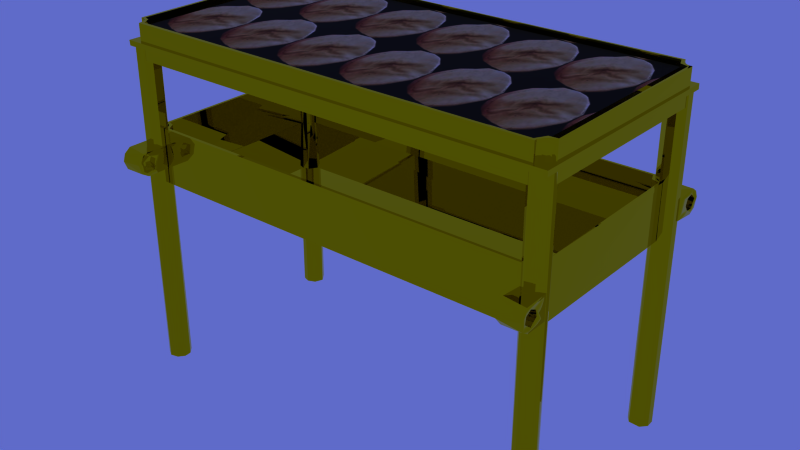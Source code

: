 # Source: shewbread.blend  (saved by Blender 4.5.92; exported with 4.5.12 LTS)
import bpy
from mathutils import Matrix  # noqa: F401  (used for matrix-valued properties, if any)

bpy.ops.wm.read_factory_settings(use_empty=True)
scene = bpy.context.scene
scene.name = 'Scene'

# ---- collections
col_collection_1 = bpy.data.collections.new('Collection 1'); scene.collection.children.link(col_collection_1)

# ---- images (referenced by path relative to the original .blend; pixels are not part of the script)
import os
ASSET_DIR = os.environ.get("B2B_ASSET_DIR", "")  # directory of the original .blend (textures are referenced by path, not embedded)
HERE = os.path.dirname(os.path.abspath(__file__))  # packed textures are extracted next to this script under _unpacked/

def load_image(name, relpath, width, height, colorspace="sRGB"):
    """Load a texture the original file referenced (path relative to the .blend, or extracted next to this script)."""
    p = next((c for c in (os.path.join(HERE, relpath), os.path.join(ASSET_DIR, relpath)) if relpath and os.path.exists(c)), "")
    if p:
        img = bpy.data.images.load(p, check_existing=True)
        img.name = name
    else:  # same state as the original file: an image datablock whose file is absent (Cycles renders it pink)
        img = bpy.data.images.new(name, width, height)
        img.source = "FILE"
        img.filepath = "//" + (relpath or name)
    img.colorspace_settings.name = colorspace
    return img
img_showbread_png = load_image('showbread.png', '_unpacked/showbread.55fe8501.png', 128, 112, 'sRGB')

# ---- materials (node trees are filled in below, after node groups)
mat_gold = bpy.data.materials.new('gold')
mat_showbread_png = bpy.data.materials.new('showbread.png')

# ---- material node trees
mat_gold.use_nodes = True; mat_gold.node_tree.nodes.clear()
_N = mat_gold.node_tree.nodes; _L = mat_gold.node_tree.links
n0 = _N.new('ShaderNodeBsdfPrincipled'); n0.name = 'Principled BSDF'; n0.location = (-200, 100)
n0.inputs[0].default_value = (0.8004, 0.7353, 0.01288, 1.0)
n0.inputs[1].default_value = 1.0
n0.inputs[2].default_value = 0.007937
n1 = _N.new('ShaderNodeOutputMaterial'); n1.name = 'Material Output'; n1.location = (200, 100)
_L.new(n0.outputs[0], n1.inputs[0])
n1.is_active_output = True
mat_showbread_png.use_nodes = True; mat_showbread_png.node_tree.nodes.clear()
_N = mat_showbread_png.node_tree.nodes; _L = mat_showbread_png.node_tree.links
n0 = _N.new('ShaderNodeBsdfPrincipled'); n0.name = 'Principled BSDF'; n0.location = (-200, 100)
n0.inputs[4].default_value = 0.99
n1 = _N.new('ShaderNodeOutputMaterial'); n1.name = 'Material Output'; n1.location = (200, 100)
n2 = _N.new('ShaderNodeTexImage'); n2.name = 'Image Texture'; n2.location = (-490, 80)
n2.image = img_showbread_png
_L.new(n0.outputs[0], n1.inputs[0])
_L.new(n2.outputs[0], n0.inputs[0])
n1.is_active_output = True

# ---- world
world_sky = bpy.data.worlds.new('Sky'); scene.world = world_sky
world_sky.color = (0.3739, 0.4187, 0.7888)
world_sky.use_sun_shadow = False
world_sky.sun_shadow_jitter_overblur = 0.0
world_sky.cycles.sampling_method = 'NONE'
world_sky.cycles.sample_map_resolution = 256

# ---- meshes
me_shewbread = bpy.data.meshes.new('shewbread')
me_shewbread.from_pydata([(-0.9309, 0.4038, 0.125), (-0.9084, 0.4222, 0.125), (-0.901, 0.4402, 0.125), (0.9038, 0.4309, 0.125), (0.9222, 0.4084, 0.125), (0.95, 0.4, 0.125), (0.9222, -0.4084, 0.125), (0.9084, -0.4222, 0.125), (-0.9403, -0.401, 0.125), (-0.9038, -0.4309, 0.125), (-0.9146, -0.4146, 0.125), (0.9454, -0.3945, 0.125), (-0.9, -0.45, 0.125), (-0.9102, 0.3974, 0.125), (-0.8867, 0.4366, 0.125), (0.9044, 0.4008, 0.125), (0.9381, 0.3899, 0.125), (0.91, -0.3971, 0.125), (0.8874, -0.4374, 0.125), (-0.9107, -0.398, 0.125), (-0.9381, -0.3898, 0.125), (-0.8871, -0.4343, 0.125), (0.8888, 0.4386, 0.125), (-0.9381, 0.3899, 0.125), (-0.9, -0.45, -0.125), (0.9486, -0.3983, -0.125), (0.8987, 0.448, -0.125), (-0.9098, -0.4172, -0.125), (-0.9403, -0.401, -0.125), (0.9, -0.45, -0.125), (0.908, -0.4215, -0.125), (0.95, 0.4, -0.125), (0.9209, 0.4082, -0.125), (-0.8999, 0.4385, -0.125), (-0.9466, 0.3978, -0.125), (-0.9285, 0.3908, -0.125), (-0.9107, 0.3981, -0.125), (-0.8971, 0.4116, -0.125), (-0.8897, 0.4291, -0.125), (0.8897, 0.4291, -0.125), (0.8971, 0.4116, -0.125), (0.9107, 0.3981, -0.125), (0.9285, 0.3908, -0.125), (0.9192, -0.3935, -0.125), (0.9032, -0.4041, -0.125), (0.8925, -0.4199, -0.125), (0.8888, -0.4385, -0.125), (-0.9032, -0.4041, -0.125), (-0.9192, -0.3935, -0.125), (-0.9381, -0.3898, -0.125), (-0.8925, -0.4199, -0.125), (0.9381, -0.3898, -0.125), (-0.8888, -0.4385, -0.125), (-0.8874, -0.4374, -0.114), (0.9361, -0.3887, -0.114), (0.8888, 0.4386, -0.114), (-0.9381, -0.3898, -0.114), (-0.9087, -0.3984, -0.114), (0.8888, -0.4385, -0.114), (0.8974, -0.4096, -0.114), (0.9285, 0.3908, -0.114), (0.9016, 0.404, -0.1139), (-0.8897, 0.4291, -0.114), (-0.9039, 0.4024, -0.114), (-0.9285, 0.3908, -0.114), (-0.9419, -0.4896, 0.4263), (-0.9504, -0.3999, 0.125), (-0.9226, -0.4083, 0.125), (0.8996, -0.4499, 0.125), (0.9399, -0.4008, 0.125), (-0.9301, -0.4771, 0.4263), (0.9795, -0.4238, 0.4263), (-0.9341, -0.4567, 0.4263), (-0.9936, 0.4386, 0.5797), (0.9392, -0.4778, 0.5797), (0.9382, 0.4933, 0.5797), (-0.9817, -0.4238, 0.4263), (-0.962, -0.4278, 0.4263), (0.9803, 0.4395, 0.5797), (0.9905, 0.4042, 0.5797), (0.9813, -0.4359, 0.5797), (0.9393, -0.4895, 0.5797), (-0.9655, -0.444, 0.5797), (-0.9945, -0.4348, 0.5797), (-0.9717, 0.4294, 0.433), (-0.946, 0.442, 0.433), (-0.9311, 0.4712, 0.433), (0.9486, 0.3678, 0.125), (-0.9453, -0.4394, 0.4263), (0.9279, -0.4771, 0.4263), (0.9318, -0.4567, 0.4263), (0.943, -0.4394, 0.4263), (0.9598, -0.4278, 0.4263), (0.9694, 0.4294, 0.4263), (0.9508, 0.4374, 0.4263), (0.9366, 0.452, 0.4263), (0.9289, 0.4712, 0.4263), (-0.9311, 0.4712, 0.4263), (0.9413, 0.4438, 0.4331), (-0.9388, 0.452, 0.4263), (-0.9531, 0.4374, 0.4263), (-0.9717, 0.4294, 0.4263), (-0.9906, 0.437, 0.4263), (-0.9418, 0.4815, 0.4263), (0.9388, 0.4001, 0.125), (0.8986, 0.4493, 0.125), (0.8996, -0.4392, 0.125), (0.9694, 0.4294, 0.433), (-0.9495, 0.3993, 0.125), (-0.9036, -0.4322, -0.9992), (-0.9011, -0.4642, -0.9992), (-0.9226, -0.4915, -0.9993), (-0.9585, -0.5003, -0.9992), (-0.9873, -0.4841, -0.9992), (-1.003, -0.4499, -0.9992), (-0.9783, -0.407, -0.9993), (-0.9303, -0.4027, -0.9992), (-0.9036, -0.4289, 0.4778), (-0.9035, -0.4701, 0.4777), (-0.9269, -0.4944, 0.4778), (-0.9699, -0.4969, 0.4777), (-1.002, -0.4552, 0.4777), (-0.9863, -0.414, 0.4777), (-0.9478, -0.3986, 0.4777), (-0.8981, 0.4537, -0.9992), (-0.9138, 0.4145, -0.9992), (-0.95, 0.3992, -0.9992), (-0.9831, 0.4111, -0.9992), (-1.0, 0.4654, -0.9993), (-0.9694, 0.4974, -0.9992), (-0.9292, 0.4963, -0.9993), (-0.914, 0.4857, 0.4777), (-0.9013, 0.4599, 0.4777), (-0.9103, 0.4195, 0.4778), (-0.9313, 0.404, 0.4777), (-0.9574, 0.4, 0.4778), (-0.9919, 0.4223, 0.4777), (-1.0, 0.4489, 0.4777), (-0.9932, 0.4782, 0.4777), (-0.951, 0.5014, 0.4777), (0.9766, 0.4935, -0.9992), (0.9957, 0.4705, -0.9992), (0.9976, 0.4326, -0.9993), (0.9715, 0.4044, -0.9993), (0.9212, 0.4078, -0.9993), (0.9035, 0.431, -0.9992), (0.8994, 0.457, -0.9993), (0.9298, 0.497, -0.9992), (0.9958, 0.4692, 0.4777), (0.9967, 0.4304, 0.4777), (0.9693, 0.4033, 0.4778), (0.9385, 0.4001, 0.4777), (0.9026, 0.4306, 0.4777), (0.905, 0.474, 0.4777), (0.93, 0.4974, 0.4777), (0.9691, 0.4975, 0.4777), (0.985, -0.4145, -0.9993), (1.001, -0.4515, -0.9992), (0.9764, -0.4932, -0.9992), (0.9485, -0.5, -0.9992), (0.9194, -0.4903, -0.9992), (0.8987, -0.4499, -0.9993), (0.9168, -0.4114, -0.9993), (0.9515, -0.3989, -0.9992), (0.9996, -0.4605, 0.4777), (0.9777, -0.4928, 0.4777), (0.93, -0.4967, 0.4778), (0.9002, -0.4629, 0.4777), (0.9054, -0.4259, 0.4777), (0.9397, -0.3999, 0.4777), (0.986, -0.4138, 0.4778), (-0.999, -0.5621, 0.05307), (-0.998, -0.4522, 0.05391), (-0.9981, -0.4522, -0.04569), (-0.999, -0.5518, -0.0546), (-0.999, -0.5846, -0.04012), (-0.999, -0.6001, -0.001384), (-0.999, -0.5909, 0.031), (-0.9, -0.4522, 0.04845), (-0.9, -0.4522, -0.05391), (-0.899, -0.5548, -0.05499), (-0.899, -0.5889, -0.03444), (-0.899, -0.6003, 0.007086), (-0.899, -0.5714, 0.05105), (-0.999, -0.5478, 0.0338), (-0.999, -0.5122, 0.01335), (-0.999, -0.5194, -0.02195), (-0.999, -0.5437, -0.03372), (-0.999, -0.5754, -0.01508), (-0.999, -0.5729, 0.0175), (-0.899, -0.5421, 0.03402), (-0.899, -0.5131, 0.01299), (-0.899, -0.5241, -0.02942), (-0.899, -0.567, -0.02517), (-0.899, -0.5769, 0.01276), (1.0, 0.569, 0.0538), (0.9993, 0.4609, 0.0457), (0.9993, 0.4609, -0.0457), (1.0, 0.5636, -0.05454), (1.0, 0.5956, -0.03689), (1.0, 0.6093, 0.003933), (1.0, 0.5959, 0.03508), (0.9004, 0.58, 0.05107), (0.9014, 0.4609, 0.05391), (0.9013, 0.4609, -0.05035), (0.9004, 0.5641, -0.05473), (0.9004, 0.5976, -0.03444), (1.0, 0.5591, 0.03312), (1.0, 0.5301, 0.02432), (1.0, 0.5197, -0.004504), (1.0, 0.5357, -0.02837), (1.0, 0.5665, -0.03141), (1.0, 0.5882, 0.006268), (0.9004, 0.5349, 0.0281), (0.9004, 0.519, 0.0005881), (0.9004, 0.5336, -0.02703), (0.9004, 0.5603, -0.03289), (0.9004, 0.5882, -0.003391), (0.9004, 0.5661, 0.03135), (-0.8994, 0.5828, 0.04967), (-0.9004, 0.4609, 0.05364), (-0.9004, 0.4609, -0.05078), (-0.8994, 0.5645, -0.05429), (-0.8994, 0.5956, -0.03689), (-0.8994, 0.6093, 0.003933), (-0.9994, 0.5713, 0.05325), (-0.9983, 0.4609, 0.05183), (-0.9983, 0.4609, -0.05364), (-0.9994, 0.5656, -0.05424), (-0.9994, 0.5976, -0.03444), (-0.9994, 0.6083, 0.01673), (-0.8994, 0.5493, 0.03364), (-0.8994, 0.5225, 0.01396), (-0.8994, 0.5235, -0.0161), (-0.8994, 0.5521, -0.03372), (-0.8994, 0.5777, -0.02258), (-0.8994, 0.5852, 0.01338), (-0.9994, 0.5763, 0.02482), (-0.9994, 0.5403, 0.03183), (-0.9994, 0.5208, 0.007931), (-0.9994, 0.5253, -0.01934), (-0.9994, 0.5587, -0.0336), (-0.9994, 0.5865, -0.008774), (0.9996, 0.5001, 0.4777), (0.9996, -0.4999, 0.4777), (-1.0, -0.4999, 0.4777), (-1.0, 0.5001, 0.4777), (0.9996, -0.4999, 0.5002), (-0.9817, 0.4284, 0.5797), (0.9279, 0.4816, 0.5797), (-0.9285, -0.4724, 0.5797), (-0.9817, -0.4238, 0.5797), (-0.9531, -0.4328, 0.5797), (0.9265, -0.4759, 0.5797), (0.9501, -0.4317, 0.5797), (0.9994, 0.5002, 0.5005), (0.9795, 0.4284, 0.5797), (0.9443, 0.4403, 0.5797), (-0.928, 0.4795, 0.5797), (-0.9525, 0.4366, 0.5797), (0.9615, 0.4483, 0.4263), (-1.0, 0.5002, 0.5005), (-0.9419, -0.4896, 0.5797), (0.9919, 0.4394, 0.4263), (0.948, -0.4584, 0.4263), (0.9871, -0.4289, 0.5797), (-0.9572, -0.4509, 0.5797), (-0.9459, -0.4687, 0.5797), (-0.984, -0.436, 0.5797), (-1.002, -0.5009, 0.5005), (0.9485, -0.4592, 0.5797), (0.9629, -0.4441, 0.5797), (0.8999, -0.5603, 0.0538), (0.901, -0.4522, 0.0457), (0.901, -0.4522, -0.05391), (0.9, -0.5672, -0.05186), (0.9, -0.6, -0.01279), (0.9, -0.5909, 0.031), (0.999, -0.4522, 0.05391), (0.999, -0.4522, -0.05389), (1.0, -0.5573, -0.05412), (1.0, -0.5889, -0.03444), (1.0, -0.6003, 0.007086), (1.0, -0.5714, 0.05107), (0.9, -0.5249, 0.02713), (0.9, -0.5105, -7.171e-05), (0.9, -0.5341, -0.03301), (0.9, -0.5681, -0.02377), (0.9, -0.5777, 0.0043), (0.9, -0.559, 0.03128), (1.0, -0.5479, 0.03379), (1.0, -0.5178, 0.02003), (1.0, -0.5118, -0.009032), (1.0, -0.5437, -0.03548), (1.0, -0.577, -0.009863), (1.0, -0.572, 0.01841), (0.9629, 0.4486, 0.5797), (0.9436, 0.4731, 0.5797), (-0.9429, 0.4834, 0.5797), (0.9397, -0.4896, 0.4263), (-0.984, -0.436, 0.4263), (-0.9521, -0.4537, 0.4263), (0.9383, 0.4919, 0.4263), (0.9904, -0.433, 0.4263), (-0.9507, 0.4637, 0.5797), (-0.9742, 0.4436, 0.5797), (0.9919, 0.4394, 0.5797), (0.937, -0.4454, 0.433), (0.9279, -0.4771, 0.433), (-0.951, -0.4332, 0.433), (-0.9817, -0.4238, 0.433), (0.9279, 0.4816, 0.433), (0.9774, -0.4226, 0.433), (-0.9287, -0.4759, 0.433)], [], [(13, 0, 1), (1, 14, 13), (2, 14, 1), (3, 15, 22), (4, 15, 3), (104, 15, 4), (16, 104, 5), (6, 17, 69), (7, 17, 6), (7, 18, 17), (106, 18, 7), (18, 106, 68), (8, 19, 10), (8, 20, 19), (66, 20, 8), (9, 21, 12), (105, 3, 22), (21, 50, 52), (19, 48, 47), (16, 42, 15), (15, 42, 41), (14, 38, 37), (14, 37, 13), (13, 37, 36), (13, 36, 35), (13, 35, 23), (105, 26, 3), (8, 28, 66), (7, 30, 106), (6, 30, 7), (6, 25, 30), (69, 25, 6), (4, 32, 104), (3, 32, 4), (3, 26, 32), (33, 2, 1), (108, 34, 0), (45, 30, 44), (42, 31, 32), (42, 32, 41), (41, 32, 40), (40, 32, 26), (40, 26, 39), (38, 33, 37), (37, 33, 36), (36, 33, 34), (36, 34, 35), (49, 28, 48), (47, 27, 50), (51, 54, 43), (50, 52, 53), (48, 47, 57), (45, 44, 59), (42, 61, 60), (42, 41, 61), (40, 61, 41), (36, 63, 37), (59, 54, 61), (54, 60, 61), (53, 62, 63), (63, 57, 53), (57, 63, 64), (56, 57, 64), (304, 305, 102, 103), (297, 302, 260), (90, 264, 91), (65, 262, 81, 299), (85, 309, 313), (271, 254, 80), (73, 102, 305), (297, 260, 296), (103, 298, 304), (93, 98, 107), (90, 91, 307), (307, 312, 98), (312, 107, 98), (92, 91, 264, 303), (264, 90, 89, 299), (308, 89, 90, 307), (310, 76, 77, 309), (95, 260, 302), (270, 264, 74), (252, 77, 88), (75, 297, 249), (94, 260, 95), (93, 260, 94), (267, 250, 262), (268, 252, 266), (83, 251, 268), (268, 251, 252), (95, 302, 96), (99, 103, 100), (259, 99, 100), (258, 97, 99), (256, 93, 257), (77, 88, 309), (74, 253, 270), (97, 103, 99), (258, 99, 259), (257, 93, 94), (268, 300, 83), (71, 312, 92), (100, 102, 101), (250, 72, 70), (271, 264, 270), (80, 303, 271), (76, 300, 77), (270, 253, 254), (88, 301, 72), (271, 303, 264), (259, 100, 101), (93, 263, 260), (75, 302, 297), (259, 101, 248), (253, 74, 81), (100, 103, 102), (296, 260, 78), (268, 266, 301, 300), (97, 258, 249, 96), (313, 70, 89, 308), (102, 73, 83, 300), (254, 253, 90, 91), (107, 312, 71, 93), (266, 267, 301), (89, 90, 253), (96, 249, 257, 95), (299, 81, 74, 264), (75, 298, 103, 302), (94, 95, 257), (84, 101, 76, 310), (301, 267, 262, 65), (254, 91, 92), (311, 96, 97, 86), (303, 265, 306, 263), (80, 265, 303), (265, 256, 306), (86, 313, 308, 311), (256, 257, 78), (85, 100, 101, 84), (82, 268, 266), (71, 265, 254, 92), (311, 308, 307, 98), (250, 267, 266, 252), (256, 265, 71, 93), (81, 262, 250, 253), (76, 251, 248, 101), (80, 254, 265), (253, 250, 70, 89), (83, 73, 248, 251), (258, 298, 75, 249), (305, 259, 248, 73), (71, 92, 303), (97, 96, 302, 103), (76, 101, 102, 300), (95, 98, 94), (5, 87, 104), (72, 70, 313), (93, 94, 98), (270, 254, 271), (256, 78, 306), (86, 97, 99, 85), (67, 8, 10), (313, 86, 85), (309, 85, 84), (306, 79, 78), (77, 252, 251, 76), (307, 91, 92, 312), (301, 88, 77, 300), (70, 72, 301, 65), (263, 93, 71, 303), (113, 116, 109), (113, 109, 110), (119, 118, 117), (113, 110, 111), (113, 111, 112), (119, 121, 120), (119, 122, 121), (113, 114, 115), (119, 123, 122), (113, 115, 116), (119, 117, 123), (116, 117, 109), (110, 119, 111), (118, 119, 110), (119, 112, 111), (112, 119, 120), (112, 120, 113), (113, 120, 121), (114, 121, 122), (114, 122, 115), (115, 123, 116), (117, 116, 123), (133, 132, 131), (127, 124, 125), (127, 125, 126), (133, 135, 134), (133, 136, 135), (133, 137, 136), (133, 138, 137), (127, 128, 129), (133, 139, 138), (127, 129, 130), (133, 131, 139), (130, 124, 127), (124, 131, 132), (124, 132, 133), (125, 124, 133), (125, 133, 134), (125, 134, 126), (126, 134, 135), (127, 135, 136), (137, 138, 128), (129, 139, 130), (146, 140, 141), (151, 148, 155), (146, 141, 142), (151, 149, 148), (146, 142, 143), (151, 150, 149), (146, 143, 144), (146, 144, 145), (151, 153, 152), (151, 154, 153), (146, 147, 140), (151, 155, 154), (143, 150, 151), (151, 144, 143), (144, 151, 152), (144, 152, 145), (145, 152, 146), (146, 152, 153), (146, 153, 147), (153, 154, 147), (147, 154, 155), (147, 155, 140), (158, 156, 157), (168, 164, 170), (168, 165, 164), (168, 166, 165), (158, 159, 160), (168, 167, 166), (158, 160, 161), (158, 161, 162), (158, 162, 163), (168, 170, 169), (158, 163, 156), (170, 157, 156), (157, 170, 164), (157, 165, 158), (164, 165, 157), (158, 165, 159), (159, 165, 166), (159, 166, 160), (160, 166, 167), (160, 167, 161), (161, 167, 168), (161, 168, 162), (162, 168, 169), (162, 169, 163), (163, 169, 170), (180, 193, 181), (179, 192, 180), (192, 179, 178), (178, 190, 191), (183, 190, 178), (182, 194, 183), (176, 188, 175), (175, 188, 187), (174, 175, 187), (174, 187, 173), (173, 187, 186), (173, 186, 185), (172, 173, 185), (172, 185, 184), (171, 172, 184), (171, 184, 189), (177, 171, 189), (178, 173, 172), (179, 173, 178), (175, 180, 181), (177, 182, 183), (190, 184, 185), (191, 190, 185), (192, 191, 185), (192, 185, 186), (192, 186, 187), (193, 192, 187), (193, 187, 188), (205, 216, 206), (204, 216, 205), (204, 215, 216), (204, 214, 215), (203, 213, 204), (218, 202, 217), (199, 200, 212), (199, 212, 211), (199, 211, 198), (197, 210, 209), (196, 197, 209), (196, 209, 208), (196, 208, 207), (195, 196, 207), (200, 201, 212), (204, 196, 203), (218, 212, 207), (213, 218, 207), (213, 207, 208), (214, 213, 208), (214, 208, 209), (216, 215, 210), (216, 210, 211), (217, 216, 211), (217, 211, 212), (217, 212, 218), (229, 242, 230), (228, 241, 229), (227, 241, 228), (227, 240, 241), (226, 239, 227), (226, 238, 239), (225, 238, 226), (230, 237, 225), (222, 234, 221), (220, 232, 231), (219, 231, 236), (219, 236, 224), (225, 219, 230), (227, 220, 226), (237, 236, 231), (238, 237, 231), (238, 231, 232), (241, 234, 235), (242, 235, 236), (242, 236, 237), (281, 294, 282), (280, 293, 281), (293, 280, 279), (278, 291, 279), (278, 290, 291), (283, 290, 278), (282, 295, 283), (275, 287, 286), (275, 286, 274), (274, 286, 285), (273, 284, 289), (272, 273, 289), (277, 272, 289), (277, 289, 288), (279, 273, 278), (275, 280, 281), (276, 281, 282), (277, 282, 283), (290, 295, 289), (290, 289, 284), (291, 290, 284), (291, 284, 285), (292, 285, 286), (293, 292, 286), (294, 293, 287), (294, 288, 295), (298, 258, 304), (304, 258, 259), (259, 305, 304), (78, 257, 296), (296, 257, 297), (297, 257, 249), (21, 9, 10, 19), (16, 15, 104), (14, 2, 105, 22), (68, 12, 21, 18), (11, 16, 5), (69, 17, 11), (66, 108, 23, 20), (49, 20, 23, 35), (18, 21, 52, 46), (51, 11, 17, 43), (16, 11, 51, 42), (38, 14, 22, 39), (47, 50, 21, 19), (48, 19, 20, 49), (17, 18, 45, 44), (46, 45, 18), (39, 22, 15, 40), (17, 44, 43), (41, 40, 15), (34, 108, 66, 28), (25, 11, 5, 31), (69, 11, 25), (105, 2, 33, 26), (27, 9, 12, 24), (10, 9, 27), (8, 10, 27, 28), (29, 68, 106, 30), (31, 5, 104, 32), (1, 0, 34, 33), (24, 12, 68, 29), (46, 52, 24, 29), (30, 45, 46, 29), (43, 44, 30, 25), (31, 42, 51, 25), (51, 43, 25), (38, 39, 26, 33), (49, 35, 34, 28), (27, 47, 48, 28), (52, 50, 27, 24), (64, 35, 49, 56), (53, 52, 46, 58), (60, 54, 51, 42), (55, 39, 38, 62), (57, 47, 50, 53), (56, 49, 48, 57), (58, 46, 45, 59), (59, 44, 43, 54), (61, 40, 39, 55), (62, 38, 37, 63), (63, 36, 35, 64), (62, 53, 58, 55), (55, 58, 59, 61), (89, 70, 65, 299), (88, 72, 250, 252), (310, 309, 84), (98, 95, 96, 311), (100, 85, 99), (263, 306, 78, 260), (309, 88, 72, 313), (110, 109, 117, 118), (128, 127, 136, 137), (113, 121, 114), (122, 123, 115), (126, 135, 127), (129, 128, 138, 139), (142, 141, 148, 149), (139, 131, 130), (131, 124, 130), (140, 155, 141), (155, 148, 141), (143, 142, 149, 150), (194, 182, 181, 193), (163, 170, 156), (189, 188, 176, 177), (180, 192, 193), (191, 192, 178), (194, 190, 183), (183, 178, 172, 171), (183, 171, 177), (179, 180, 174, 173), (181, 182, 176, 175), (180, 175, 174), (184, 190, 194, 189), (177, 176, 182), (213, 203, 202, 218), (194, 193, 188), (194, 188, 189), (216, 217, 206), (204, 213, 214), (210, 197, 198, 211), (212, 201, 195, 207), (195, 202, 203, 196), (202, 195, 201), (204, 205, 198, 197), (204, 197, 196), (205, 206, 199, 198), (209, 210, 215, 214), (235, 223, 224, 236), (242, 237, 230), (229, 241, 242), (239, 240, 227), (225, 237, 238), (235, 234, 222, 223), (233, 232, 220, 221), (221, 234, 233), (225, 226, 220, 219), (219, 220, 231), (227, 228, 222, 221), (227, 221, 220), (228, 229, 223, 222), (229, 230, 224, 223), (233, 240, 239, 232), (219, 224, 230), (239, 238, 232), (234, 241, 240, 233), (242, 241, 235), (246, 243, 244, 245), (247, 255, 261, 269), (247, 244, 243, 255), (245, 244, 247, 269), (261, 246, 245, 269), (246, 261, 255, 243), (272, 283, 278, 273), (282, 294, 295), (293, 294, 281), (292, 293, 279), (279, 291, 292), (295, 290, 283), (276, 277, 288), (276, 288, 287), (275, 276, 287), (273, 274, 285), (273, 285, 284), (283, 272, 277), (274, 279, 280, 275), (279, 274, 273), (276, 275, 281), (277, 276, 282), (292, 291, 285), (293, 286, 287), (294, 287, 288), (295, 288, 289), (0, 13, 23, 108)])
me_shewbread.polygons.foreach_set('use_smooth', [0, 0, 0, 0, 0, 0, 0, 0, 0, 0, 0, 0, 0, 0, 0, 0, 0, 0, 0, 0, 0, 0, 0, 0, 0, 0, 0, 0, 0, 0, 0, 0, 0, 0, 0, 0, 0, 0, 0, 0, 0, 0, 0, 0, 0, 0, 0, 0, 0, 0, 0, 0, 0, 0, 0, 0, 0, 0, 0, 0, 0, 0, 0, 0, 0, 0, 0, 0, 0, 0, 0, 0, 0, 0, 0, 0, 0, 0, 0, 0, 0, 0, 0, 0, 0, 0, 0, 0, 0, 0, 0, 0, 0, 0, 0, 0, 0, 0, 0, 0, 0, 0, 0, 0, 0, 0, 0, 0, 0, 0, 0, 0, 0, 0, 0, 0, 0, 0, 0, 0, 0, 0, 0, 0, 0, 0, 0, 0, 0, 0, 0, 0, 0, 0, 0, 0, 0, 0, 0, 0, 0, 0, 0, 0, 0, 0, 0, 0, 0, 0, 0, 0, 0, 0, 0, 0, 0, 0, 0, 0, 0, 0, 0, 0, 0, 0, 0, 0, 0, 0, 0, 0, 0, 0, 0, 0, 0, 0, 0, 0, 0, 0, 0, 0, 0, 0, 0, 0, 0, 0, 0, 0, 0, 0, 0, 0, 0, 0, 0, 0, 0, 0, 0, 0, 0, 0, 0, 0, 0, 0, 0, 0, 0, 0, 0, 0, 0, 0, 0, 0, 0, 0, 0, 0, 0, 0, 0, 0, 0, 0, 0, 0, 0, 0, 0, 0, 0, 0, 0, 0, 0, 0, 0, 0, 0, 0, 0, 0, 0, 0, 0, 0, 0, 0, 0, 0, 0, 0, 0, 0, 1, 1, 1, 1, 1, 1, 1, 1, 1, 1, 1, 1, 1, 1, 1, 1, 1, 0, 0, 0, 0, 0, 0, 0, 0, 0, 0, 0, 1, 1, 1, 1, 1, 1, 1, 1, 1, 1, 1, 1, 1, 1, 1, 0, 0, 0, 0, 0, 0, 0, 0, 0, 0, 0, 1, 1, 1, 1, 1, 1, 1, 1, 1, 1, 1, 1, 0, 0, 0, 0, 0, 0, 0, 0, 1, 1, 1, 1, 1, 1, 1, 1, 1, 1, 1, 1, 1, 1, 0, 0, 0, 0, 0, 0, 0, 0, 0, 0, 0, 0, 0, 0, 0, 0, 0, 0, 0, 0, 0, 0, 0, 0, 0, 0, 0, 0, 0, 0, 0, 0, 0, 0, 0, 0, 0, 0, 0, 0, 0, 0, 0, 0, 0, 0, 0, 0, 0, 0, 0, 0, 0, 0, 0, 0, 0, 0, 0, 0, 0, 0, 0, 0, 0, 0, 0, 0, 0, 0, 0, 0, 0, 0, 0, 0, 0, 0, 0, 0, 0, 0, 0, 0, 0, 0, 0, 0, 0, 1, 0, 1, 1, 1, 1, 0, 0, 0, 0, 0, 0, 0, 1, 0, 0, 1, 1, 1, 1, 0, 0, 0, 0, 0, 0, 1, 1, 1, 1, 1, 1, 1, 1, 0, 1, 0, 0, 0, 0, 0, 0, 0, 0, 0, 0, 0, 0, 0, 0, 0, 0, 1, 1, 1, 1, 1, 1, 1, 1, 1, 1, 0, 0, 0, 0, 0, 0, 0, 0, 0, 0])
me_shewbread.materials.append(mat_gold)
me_shewbread.use_remesh_preserve_volume = False
me_shewbread.use_remesh_preserve_attributes = False
me_shewbread.use_mirror_vertex_groups = False
me_shewbread.update()
me_shewbread_001 = bpy.data.meshes.new('shewbread.001')
me_shewbread_001.from_pydata([(0.9435, -0.4507, 0.5644), (0.9432, 0.4489, 0.5647), (-0.9329, 0.4489, 0.5647), (-0.9339, -0.4516, 0.5647)], [], [(0, 1, 2, 3)])
_uv = me_shewbread_001.uv_layers.new(name='UVMap')
_uv.uv.foreach_set('vector', [5.068, -1.02, 5.054, 1.038, -0.9241, 1.033, -0.9529, -1.021])
me_shewbread_001.materials.append(mat_showbread_png)
me_shewbread_001.use_remesh_preserve_volume = False
me_shewbread_001.use_remesh_preserve_attributes = False
me_shewbread_001.use_mirror_vertex_groups = False
me_shewbread_001.update()

# ---- objects
ob_gold = bpy.data.objects.new('gold', me_shewbread)
ob_shewbread_png = bpy.data.objects.new('shewbread.png', me_shewbread_001)

# ---- transforms, parenting, visibility, modifiers, constraints
ob_gold.location = (0.006098, -0.437, 1.0)
ob_gold.lock_rotations_4d = False
ob_gold.empty_display_type = 'ARROWS'
ob_gold.lineart.crease_threshold = 0.0
ob_shewbread_png.location = (0.006098, -0.437, 1.0)
ob_shewbread_png.lock_rotations_4d = False
ob_shewbread_png.empty_display_type = 'ARROWS'
ob_shewbread_png.lineart.crease_threshold = 0.0

# ---- collection membership
col_collection_1.objects.link(ob_gold)
col_collection_1.objects.link(ob_shewbread_png)

# ---- scene / render settings (as saved in the file)
scene.frame_start = 1; scene.frame_end = 250; scene.frame_set(210)
scene.render.engine = 'BLENDER_EEVEE_NEXT'
scene.render.image_settings.file_format = 'BMP'
scene.render.image_settings.color_mode = 'RGB'
scene.render.image_settings.quality = 100
scene.render.image_settings.compression = 100
scene.render.image_settings.exr_codec = 'RLE'
scene.render.fps = 25
scene.render.dither_intensity = 0.0
scene.render.use_compositing = False
scene.render.use_sequencer = False
scene.render.bake_margin = 2
scene.render.bake_bias = 0.0
scene.render.use_stamp_time = False
scene.render.use_stamp_date = False
scene.render.use_stamp_frame = False
scene.render.use_stamp_camera = False
scene.render.use_stamp_scene = False
scene.render.use_stamp_filename = False
scene.render.use_stamp_render_time = False
scene.render.stamp_font_size = 0
scene.cycles.use_denoising = False
scene.cycles.samples = 10
scene.cycles.sampling_pattern = 'TABULATED_SOBOL'
scene.cycles.light_sampling_threshold = 0.0
scene.cycles.use_adaptive_sampling = False
scene.cycles.use_light_tree = False
scene.cycles.blur_glossy = 0.0
scene.cycles.volume_bounces = 1
scene.cycles.pixel_filter_type = 'GAUSSIAN'
scene.cycles.sample_clamp_indirect = 0.0
scene.view_settings.view_transform = 'Raw'
bpy.context.view_layer.update()

# ---- added for rendering (the .blend has no active camera): camera
cam_auto = bpy.data.cameras.new('AutoCamera')
cam_auto.lens = 50.0
cam_auto.sensor_width = 36.0
cam_auto.clip_end = 1000.0
ob_auto_camera = bpy.data.objects.new('AutoCamera', cam_auto)
scene.collection.objects.link(ob_auto_camera)
ob_auto_camera.location = (2.61737, -3.56724, 2.88005)
ob_auto_camera.rotation_euler = (1.09748, -7.21219e-08, 0.694738)
scene.camera = ob_auto_camera
bpy.context.view_layer.update()
